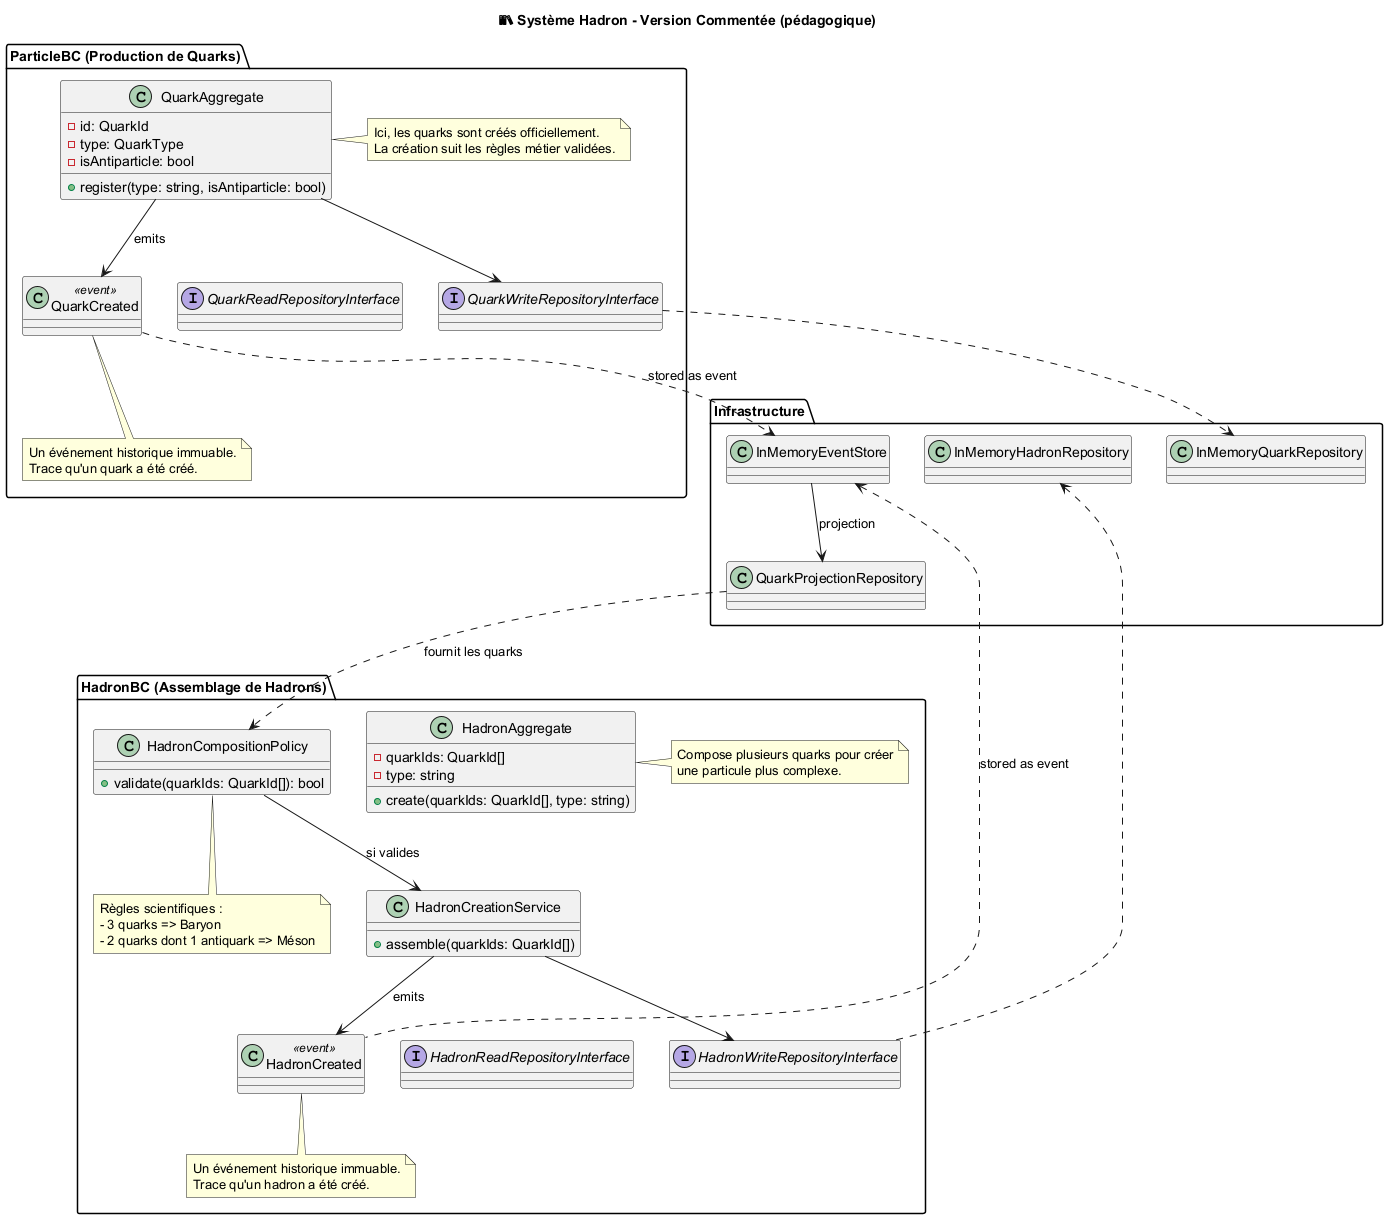

The diagram above was rendered by PlantUML. Its source (embedded in the PNG):
@startuml
top to bottom direction
title 📚 Système Hadron - Version Commentée (pédagogique)

' ===========================
' CONTEXTE 1 - PRODUCTION DE QUARKS
' ===========================
package "ParticleBC (Production de Quarks)" as ParticleBC {

  class QuarkAggregate {
    - id: QuarkId
    - type: QuarkType
    - isAntiparticle: bool
    + register(type: string, isAntiparticle: bool)
  }

  note right of QuarkAggregate
    Ici, les quarks sont créés officiellement.
    La création suit les règles métier validées.
  end note

  together {
    interface QuarkWriteRepositoryInterface
    interface QuarkReadRepositoryInterface
  }

  class QuarkCreated <<event>>

  note bottom of QuarkCreated
    Un événement historique immuable.
    Trace qu'un quark a été créé.
  end note
}

' ===========================
' CONTEXTE 2 - ASSEMBLAGE DE HADRONS
' ===========================
package "HadronBC (Assemblage de Hadrons)" as HadronBC {

  class HadronAggregate {
    - quarkIds: QuarkId[]
    - type: string
    + create(quarkIds: QuarkId[], type: string)
  }

  note right of HadronAggregate
    Compose plusieurs quarks pour créer
    une particule plus complexe.
  end note

  together {  
    interface HadronWriteRepositoryInterface
    interface HadronReadRepositoryInterface
  }

  class HadronCompositionPolicy {
    + validate(quarkIds: QuarkId[]): bool
  }

  note bottom of HadronCompositionPolicy
    Règles scientifiques :
    - 3 quarks => Baryon
    - 2 quarks dont 1 antiquark => Méson
  end note

  class HadronCreationService {
    + assemble(quarkIds: QuarkId[])
  }

  class HadronCreated <<event>>

  note bottom of HadronCreated
    Un événement historique immuable.
    Trace qu'un hadron a été créé.
  end note
}

' ===========================
' INFRASTRUCTURE TECHNIQUE
' ===========================
package "Infrastructure" as Infrastructure {
  class InMemoryQuarkRepository
  class InMemoryHadronRepository
  class InMemoryEventStore
  class QuarkProjectionRepository
}

' ===========================
' RELATIONS
' ===========================
QuarkAggregate --> QuarkCreated : emits
QuarkAggregate --> QuarkWriteRepositoryInterface
QuarkWriteRepositoryInterface .down.> InMemoryQuarkRepository

QuarkCreated .down.> InMemoryEventStore : stored as event

InMemoryEventStore --> QuarkProjectionRepository : projection

QuarkProjectionRepository ..> HadronCompositionPolicy : fournit les quarks
HadronCompositionPolicy --> HadronCreationService : si valides
HadronCreationService --> HadronCreated : emits
HadronCreationService --> HadronWriteRepositoryInterface
HadronWriteRepositoryInterface .up.> InMemoryHadronRepository

HadronCreated .up.> InMemoryEventStore : stored as event
@enduml